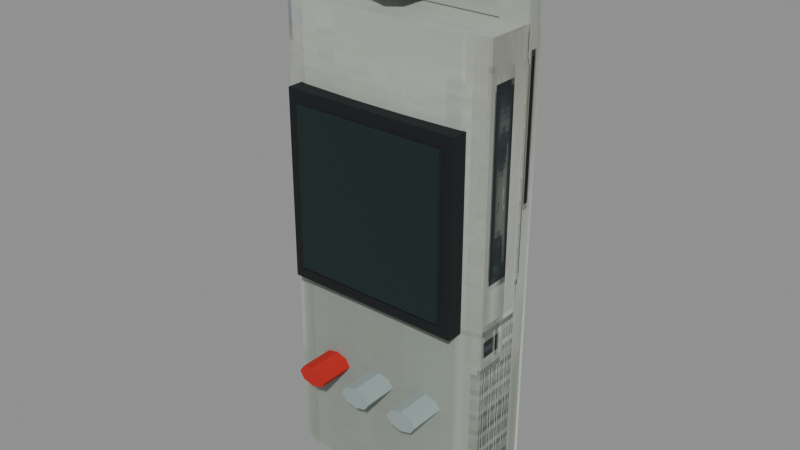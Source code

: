 # Source: sound-recorder-t1.blend  (saved by Blender 5.0.118; exported with 4.5.12 LTS)
import bpy
from mathutils import Matrix  # noqa: F401  (used for matrix-valued properties, if any)

bpy.ops.wm.read_factory_settings(use_empty=True)
scene = bpy.context.scene
scene.name = 'Scene'

# ---- images (referenced by path relative to the original .blend; pixels are not part of the script)
import os
ASSET_DIR = os.environ.get("B2B_ASSET_DIR", "")  # directory of the original .blend (textures are referenced by path, not embedded)
HERE = os.path.dirname(os.path.abspath(__file__))  # packed textures are extracted next to this script under _unpacked/

def load_image(name, relpath, width, height, colorspace="sRGB"):
    """Load a texture the original file referenced (path relative to the .blend, or extracted next to this script)."""
    p = next((c for c in (os.path.join(HERE, relpath), os.path.join(ASSET_DIR, relpath)) if relpath and os.path.exists(c)), "")
    if p:
        img = bpy.data.images.load(p, check_existing=True)
        img.name = name
    else:  # same state as the original file: an image datablock whose file is absent (Cycles renders it pink)
        img = bpy.data.images.new(name, width, height)
        img.source = "FILE"
        img.filepath = "//" + (relpath or name)
    img.colorspace_settings.name = colorspace
    return img
img_recorder_t1_atlas = load_image('recorder_T1_atlas', '_unpacked/recorder-t1-atlas.fa98aae5.png', 256, 128, 'sRGB')

# ---- materials (node trees are filled in below, after node groups)
mat_psx_recorder_single_atlas = bpy.data.materials.new('PSX_recorder_single_atlas')

# ---- material node trees
mat_psx_recorder_single_atlas.use_nodes = True; mat_psx_recorder_single_atlas.node_tree.nodes.clear()
_N = mat_psx_recorder_single_atlas.node_tree.nodes; _L = mat_psx_recorder_single_atlas.node_tree.links
n0 = _N.new('ShaderNodeBsdfPrincipled'); n0.name = 'Principled BSDF'; n0.location = (-200, 100)
n0.inputs[2].default_value = 1.0
n1 = _N.new('ShaderNodeOutputMaterial'); n1.name = 'Material Output'; n1.location = (200, 100)
n2 = _N.new('ShaderNodeTexImage'); n2.name = 'Image Texture'; n2.location = (0, 0)
n2.image = img_recorder_t1_atlas
n2.interpolation = 'Closest'
_L.new(n0.outputs[0], n1.inputs[0])
_L.new(n2.outputs[0], n0.inputs[0])
n1.is_active_output = True

# ---- meshes
me_geometry_0 = bpy.data.meshes.new('geometry_0')
me_geometry_0.from_pydata([(-0.01796, 0.01495, 0.01998), (-0.01796, 0.01495, 0.05528), (-0.01796, 0.0175, 0.05528), (-0.01796, 0.0175, 0.01998), (0.01796, 0.0175, 0.05528), (0.01796, 0.0175, 0.01998), (0.01796, 0.01495, 0.05528), (0.01796, 0.01495, 0.01998), (-0.03716, -0.01635, -0.107), (-0.03716, -0.01635, 0.1004), (-0.0475, -0.01358, 0.1004), (-0.0475, -0.01358, -0.107), (0.03304, 0.01548, 0.1004), (-0.03304, 0.01548, 0.1004), (-0.03304, 0.01548, 0.11), (0.03304, 0.01548, 0.11), (0.0475, 0.01387, 0.11), (-0.0475, 0.01387, 0.11), (-0.0475, 0.007237, 0.11), (-0.03609, 0.005969, 0.11), (0.03609, 0.005969, 0.11), (0.0475, 0.007237, 0.11), (0.03716, -0.01635, 0.1004), (0.03716, -0.01635, -0.107), (0.0475, -0.01358, -0.107), (0.0475, -0.01358, 0.1004), (0.0122, -0.0175, 0.1004), (0.0122, -0.0175, -0.107), (-0.0122, -0.0175, 0.1004), (-0.0122, -0.0175, -0.107), (0.0475, 0.004702, 0.1004), (0.03609, 0.005969, 0.1004), (-0.03609, 0.005969, 0.1004), (-0.0475, 0.004702, 0.1004), (-0.03105, -0.01567, -0.11), (-0.01062, -0.01661, -0.11), (-0.0475, -0.01126, -0.11), (0.01062, -0.01661, -0.11), (0.03105, -0.01567, -0.11), (0.0475, -0.01126, -0.11), (-0.0475, 0.01548, -0.11), (0.0475, 0.01548, -0.11), (-0.0475, 0.01387, 0.1004), (-0.0475, 0.007237, 0.1004), (0.0475, 0.007237, 0.1004), (0.0475, 0.01387, 0.1004), (-0.0475, 0.01548, 0.09495), (0.0475, 0.01548, 0.09495), (-0.01796, 0.01495, 0.05677), (-0.01796, 0.01495, 0.08118), (-0.01796, 0.0175, 0.08118), (-0.01796, 0.0175, 0.05677), (0.01796, 0.0175, 0.08118), (0.01796, 0.0175, 0.05677), (0.01796, 0.01495, 0.08118), (0.01796, 0.01495, 0.05677), (-0.01796, 0.01495, -0.005903), (-0.01796, 0.01495, 0.0185), (-0.01796, 0.0175, 0.0185), (-0.01796, 0.0175, -0.005903), (0.01796, 0.0175, 0.0185), (0.01796, 0.0175, -0.005903), (0.01796, 0.01495, 0.0185), (0.01796, 0.01495, -0.005903), (-0.03943, -0.023, -0.016), (-0.03943, -0.023, 0.066), (-0.03943, -0.016, -0.016), (-0.03943, -0.016, 0.066), (0.03943, -0.023, -0.016), (0.03943, -0.023, 0.066), (0.03943, -0.016, -0.016), (0.03943, -0.016, 0.066), (-0.0342, -0.0245, -0.01), (-0.0342, -0.0245, 0.06), (-0.0342, -0.0225, -0.01), (-0.0342, -0.0225, 0.06), (0.0342, -0.0245, -0.01), (0.0342, -0.0245, 0.06), (0.0342, -0.0225, -0.01), (0.0342, -0.0225, 0.06), (-0.02375, -0.0165, -0.0505), (-0.02375, -0.0325, -0.0505), (-0.01871, -0.0165, -0.05182), (-0.01871, -0.0325, -0.05182), (-0.01663, -0.0165, -0.055), (-0.01663, -0.0325, -0.055), (-0.01871, -0.0165, -0.05818), (-0.01871, -0.0325, -0.05818), (-0.02375, -0.0165, -0.0595), (-0.02375, -0.0325, -0.0595), (-0.02879, -0.0165, -0.05818), (-0.02879, -0.0325, -0.05818), (-0.03087, -0.0165, -0.055), (-0.03087, -0.0325, -0.055), (-0.02879, -0.0165, -0.05182), (-0.02879, -0.0325, -0.05182), (0.0, -0.0165, -0.0505), (0.0, -0.0325, -0.0505), (0.005038, -0.0165, -0.05182), (0.005038, -0.0325, -0.05182), (0.007125, -0.0165, -0.055), (0.007125, -0.0325, -0.055), (0.005038, -0.0165, -0.05818), (0.005038, -0.0325, -0.05818), (0.0, -0.0165, -0.0595), (0.0, -0.0325, -0.0595), (-0.005038, -0.0165, -0.05818), (-0.005038, -0.0325, -0.05818), (-0.007125, -0.0165, -0.055), (-0.007125, -0.0325, -0.055), (-0.005038, -0.0165, -0.05182), (-0.005038, -0.0325, -0.05182), (0.02375, -0.0165, -0.0505), (0.02375, -0.0325, -0.0505), (0.02879, -0.0165, -0.05182), (0.02879, -0.0325, -0.05182), (0.03087, -0.0165, -0.055), (0.03087, -0.0325, -0.055), (0.02879, -0.0165, -0.05818), (0.02879, -0.0325, -0.05818), (0.02375, -0.0165, -0.0595), (0.02375, -0.0325, -0.0595), (0.01871, -0.0165, -0.05818), (0.01871, -0.0325, -0.05818), (0.01663, -0.0165, -0.055), (0.01663, -0.0325, -0.055), (0.01871, -0.0165, -0.05182), (0.01871, -0.0325, -0.05182), (-0.0342, 0.0165, -0.075), (-0.0342, 0.0165, -0.015), (-0.0342, 0.0205, -0.075), (-0.0342, 0.0205, -0.015), (0.0342, 0.0165, -0.075), (0.0342, 0.0165, -0.015), (0.0342, 0.0205, -0.075), (0.0342, 0.0205, -0.015), (-0.009, 0.019, -0.0685), (-0.009, 0.019, -0.0615), (-0.009, 0.024, -0.0685), (-0.009, 0.024, -0.0615), (0.009, 0.019, -0.0685), (0.009, 0.019, -0.0615), (0.009, 0.024, -0.0685), (0.009, 0.024, -0.0615), (0.0, 0.013, 0.135), (0.0, -0.013, 0.135), (0.008839, 0.013, 0.1306), (0.008839, -0.013, 0.1306), (0.0125, 0.013, 0.12), (0.0125, -0.013, 0.12), (0.008839, 0.013, 0.1094), (0.008839, -0.013, 0.1094), (0.0, 0.013, 0.105), (0.0, -0.013, 0.105), (-0.008839, 0.013, 0.1094), (-0.008839, -0.013, 0.1094), (-0.0125, 0.013, 0.12), (-0.0125, -0.013, 0.12), (-0.008839, 0.013, 0.1306), (-0.008839, -0.013, 0.1306), (-0.0095, -0.017, 0.1121), (-0.0095, -0.017, 0.1139), (-0.0095, -0.015, 0.1121), (-0.0095, -0.015, 0.1139), (0.0095, -0.017, 0.1121), (0.0095, -0.017, 0.1139), (0.0095, -0.015, 0.1121), (0.0095, -0.015, 0.1139), (-0.0095, -0.017, 0.1171), (-0.0095, -0.017, 0.1189), (-0.0095, -0.015, 0.1171), (-0.0095, -0.015, 0.1189), (0.0095, -0.017, 0.1171), (0.0095, -0.017, 0.1189), (0.0095, -0.015, 0.1171), (0.0095, -0.015, 0.1189), (-0.0095, -0.017, 0.1221), (-0.0095, -0.017, 0.1239), (-0.0095, -0.015, 0.1221), (-0.0095, -0.015, 0.1239), (0.0095, -0.017, 0.1221), (0.0095, -0.017, 0.1239), (0.0095, -0.015, 0.1221), (0.0095, -0.015, 0.1239)], [], [(0, 1, 2), (0, 2, 3), (3, 2, 4), (3, 4, 5), (5, 4, 6), (5, 6, 7), (3, 5, 7), (3, 7, 0), (4, 2, 1), (4, 1, 6), (8, 9, 10), (8, 10, 11), (12, 13, 14), (12, 14, 15), (16, 15, 14), (16, 14, 17), (16, 17, 18), (16, 18, 19), (16, 19, 20), (16, 20, 21), (22, 23, 24), (22, 24, 25), (26, 27, 23), (26, 23, 22), (27, 26, 28), (27, 28, 29), (30, 31, 32), (30, 32, 33), (30, 33, 10), (30, 10, 9), (30, 9, 28), (30, 28, 26), (30, 26, 22), (30, 22, 25), (29, 28, 9), (29, 9, 8), (34, 35, 29), (34, 29, 8), (36, 34, 8), (36, 8, 11), (37, 38, 23), (37, 23, 27), (38, 39, 24), (38, 24, 23), (27, 29, 35), (27, 35, 37), (40, 41, 39), (40, 39, 38), (40, 38, 37), (40, 37, 35), (40, 35, 34), (40, 34, 36), (32, 31, 20), (32, 20, 19), (42, 43, 18), (42, 18, 17), (44, 45, 16), (44, 16, 21), (40, 46, 13), (40, 13, 12), (40, 12, 47), (40, 47, 41), (32, 43, 33), (44, 31, 30), (44, 21, 20), (44, 20, 31), (18, 43, 32), (18, 32, 19), (41, 47, 45), (41, 45, 44), (41, 44, 30), (41, 30, 25), (41, 25, 24), (41, 24, 39), (42, 13, 46), (12, 45, 47), (42, 17, 14), (42, 14, 13), (16, 45, 12), (16, 12, 15), (36, 11, 10), (36, 10, 33), (36, 33, 43), (36, 43, 42), (36, 42, 46), (36, 46, 40), (48, 49, 50), (48, 50, 51), (51, 50, 52), (51, 52, 53), (53, 52, 54), (53, 54, 55), (51, 53, 55), (51, 55, 48), (52, 50, 49), (52, 49, 54), (56, 57, 58), (56, 58, 59), (59, 58, 60), (59, 60, 61), (61, 60, 62), (61, 62, 63), (59, 61, 63), (59, 63, 56), (60, 58, 57), (60, 57, 62), (64, 65, 67, 66), (66, 67, 71, 70), (70, 71, 69, 68), (68, 69, 65, 64), (66, 70, 68, 64), (71, 67, 65, 69), (72, 73, 75, 74), (74, 75, 79, 78), (78, 79, 77, 76), (76, 77, 73, 72), (74, 78, 76, 72), (79, 75, 73, 77), (80, 81, 83, 82), (82, 83, 85, 84), (84, 85, 87, 86), (86, 87, 89, 88), (88, 89, 91, 90), (90, 91, 93, 92), (83, 81, 95, 93, 91, 89, 87, 85), (92, 93, 95, 94), (94, 95, 81, 80), (80, 82, 84, 86, 88, 90, 92, 94), (96, 97, 99, 98), (98, 99, 101, 100), (100, 101, 103, 102), (102, 103, 105, 104), (104, 105, 107, 106), (106, 107, 109, 108), (99, 97, 111, 109, 107, 105, 103, 101), (108, 109, 111, 110), (110, 111, 97, 96), (96, 98, 100, 102, 104, 106, 108, 110), (112, 113, 115, 114), (114, 115, 117, 116), (116, 117, 119, 118), (118, 119, 121, 120), (120, 121, 123, 122), (122, 123, 125, 124), (115, 113, 127, 125, 123, 121, 119, 117), (124, 125, 127, 126), (126, 127, 113, 112), (112, 114, 116, 118, 120, 122, 124, 126), (128, 129, 131, 130), (130, 131, 135, 134), (134, 135, 133, 132), (132, 133, 129, 128), (130, 134, 132, 128), (135, 131, 129, 133), (136, 137, 139, 138), (138, 139, 143, 142), (142, 143, 141, 140), (140, 141, 137, 136), (138, 142, 140, 136), (143, 139, 137, 141), (144, 145, 147, 146), (146, 147, 149, 148), (148, 149, 151, 150), (150, 151, 153, 152), (152, 153, 155, 154), (154, 155, 157, 156), (147, 145, 159, 157, 155, 153, 151, 149), (156, 157, 159, 158), (158, 159, 145, 144), (144, 146, 148, 150, 152, 154, 156, 158), (160, 161, 163, 162), (162, 163, 167, 166), (166, 167, 165, 164), (164, 165, 161, 160), (162, 166, 164, 160), (167, 163, 161, 165), (168, 169, 171, 170), (170, 171, 175, 174), (174, 175, 173, 172), (172, 173, 169, 168), (170, 174, 172, 168), (175, 171, 169, 173), (176, 177, 179, 178), (178, 179, 183, 182), (182, 183, 181, 180), (180, 181, 177, 176), (178, 182, 180, 176), (183, 179, 177, 181)])
_uv = me_geometry_0.uv_layers.new(name='UVMap')
_uv.uv.foreach_set('vector', [0.0679, 0.8566, 0.0679, 0.7404, 0.05115, 0.7404, 0.0679, 0.8566, 0.05115, 0.7404, 0.05115, 0.8566, 0.1117, 0.8566, 0.1117, 0.7404, 0.09547, 0.7404, 0.1117, 0.8566, 0.09547, 0.7404, 0.09547, 0.8566, 0.07331, 0.8566, 0.07331, 0.7404, 0.09006, 0.7404, 0.07331, 0.8566, 0.09006, 0.7404, 0.09006, 0.8566, 0.2867, 0.7404, 0.2704, 0.7404, 0.2704, 0.7739, 0.2867, 0.7404, 0.2704, 0.7739, 0.2867, 0.7739, 0.2921, 0.7404, 0.3084, 0.7404, 0.3084, 0.7739, 0.2921, 0.7404, 0.3084, 0.7739, 0.2921, 0.7739, 0.1793, 0.7198, 0.1793, 0.03712, 0.1639, 0.03712, 0.1793, 0.7198, 0.1639, 0.03712, 0.1639, 0.7198, 0.3733, 0.03712, 0.4032, 0.03712, 0.4032, 0.005411, 0.3733, 0.03712, 0.4032, 0.005411, 0.3733, 0.005411, 0.04574, 0.8281, 0.03919, 0.8459, 0.009257, 0.8459, 0.04574, 0.8281, 0.009257, 0.8459, 0.002705, 0.8281, 0.04574, 0.8281, 0.002705, 0.8281, 0.002705, 0.7545, 0.04574, 0.8281, 0.002705, 0.7545, 0.007874, 0.7404, 0.04574, 0.8281, 0.007874, 0.7404, 0.04057, 0.7404, 0.04574, 0.8281, 0.04057, 0.7404, 0.04574, 0.7545, 0.3613, 0.03712, 0.3613, 0.7198, 0.3459, 0.7198, 0.3613, 0.03712, 0.3459, 0.7198, 0.3459, 0.03712, 0.4265, 0.005411, 0.4265, 0.6881, 0.4152, 0.6881, 0.4265, 0.005411, 0.4152, 0.6881, 0.4152, 0.005411, 0.4265, 0.6881, 0.4265, 0.005411, 0.4375, 0.005411, 0.4265, 0.6881, 0.4375, 0.005411, 0.4375, 0.6881, 0.4582, 0.9453, 0.453, 0.9593, 0.4203, 0.9593, 0.4582, 0.9453, 0.4203, 0.9593, 0.4152, 0.9453, 0.4582, 0.9453, 0.4152, 0.9453, 0.4152, 0.7424, 0.4582, 0.9453, 0.4152, 0.7424, 0.4199, 0.7116, 0.4582, 0.9453, 0.4199, 0.7116, 0.4312, 0.6989, 0.4582, 0.9453, 0.4312, 0.6989, 0.4422, 0.6989, 0.4582, 0.9453, 0.4422, 0.6989, 0.4535, 0.7116, 0.4582, 0.9453, 0.4535, 0.7116, 0.4582, 0.7424, 0.4375, 0.6881, 0.4375, 0.005411, 0.4488, 0.005411, 0.4375, 0.6881, 0.4488, 0.005411, 0.4488, 0.6881, 0.4617, 0.02569, 0.471, 0.01525, 0.4702, 0.005411, 0.4617, 0.02569, 0.4702, 0.005411, 0.4589, 0.01816, 0.1511, 0.7296, 0.1755, 0.7296, 0.1793, 0.7198, 0.1511, 0.7296, 0.1793, 0.7198, 0.1639, 0.7198, 0.4806, 0.01525, 0.4898, 0.02569, 0.4926, 0.01816, 0.4806, 0.01525, 0.4926, 0.01816, 0.4813, 0.005411, 0.3576, 0.7296, 0.3331, 0.7296, 0.3459, 0.7198, 0.3576, 0.7296, 0.3459, 0.7198, 0.3613, 0.7198, 0.4813, 0.005411, 0.4702, 0.005411, 0.471, 0.01525, 0.4813, 0.005411, 0.471, 0.01525, 0.4806, 0.01525, 0.4543, 0.3714, 0.4973, 0.3714, 0.4973, 0.07464, 0.4543, 0.3714, 0.4973, 0.07464, 0.4898, 0.02569, 0.4543, 0.3714, 0.4898, 0.02569, 0.4806, 0.01525, 0.4543, 0.3714, 0.4806, 0.01525, 0.471, 0.01525, 0.4543, 0.3714, 0.471, 0.01525, 0.4617, 0.02569, 0.4543, 0.3714, 0.4617, 0.02569, 0.4543, 0.07464, 0.2492, 0.8058, 0.2492, 0.7404, 0.265, 0.7404, 0.2492, 0.8058, 0.265, 0.7404, 0.265, 0.8058, 0.01162, 0.03712, 0.04842, 0.03712, 0.04842, 0.005411, 0.01162, 0.03712, 0.04842, 0.005411, 0.01162, 0.005411, 0.2304, 0.03712, 0.1936, 0.03712, 0.1936, 0.005411, 0.2304, 0.03712, 0.1936, 0.005411, 0.2304, 0.005411, 0.4098, 0.7296, 0.4098, 0.05495, 0.4032, 0.03712, 0.4098, 0.7296, 0.4032, 0.03712, 0.3733, 0.03712, 0.4098, 0.7296, 0.3733, 0.03712, 0.3667, 0.05495, 0.4098, 0.7296, 0.3667, 0.05495, 0.3667, 0.7296, 0.4203, 0.9593, 0.4152, 0.9734, 0.4152, 0.9453, 0.4582, 0.9734, 0.453, 0.9593, 0.4582, 0.9453, 0.2304, 0.03712, 0.2304, 0.005411, 0.2375, 0.005411, 0.2304, 0.03712, 0.2375, 0.005411, 0.2375, 0.03712, 0.04842, 0.005411, 0.04842, 0.03712, 0.05545, 0.03712, 0.04842, 0.005411, 0.05545, 0.03712, 0.05545, 0.005411, 0.1847, 0.7296, 0.1847, 0.05495, 0.1936, 0.03712, 0.1847, 0.7296, 0.1936, 0.03712, 0.2304, 0.03712, 0.1847, 0.7296, 0.2304, 0.03712, 0.2445, 0.03712, 0.1847, 0.7296, 0.2445, 0.03712, 0.3459, 0.03712, 0.1847, 0.7296, 0.3459, 0.03712, 0.3459, 0.7198, 0.1847, 0.7296, 0.3459, 0.7198, 0.3331, 0.7296, 0.01162, 0.03712, 0.002705, 0.03712, 0.002705, 0.05495, 0.1847, 0.03712, 0.1936, 0.03712, 0.1847, 0.05495, 0.01162, 0.03712, 0.01162, 0.005411, 0.002705, 0.005411, 0.01162, 0.03712, 0.002705, 0.005411, 0.002705, 0.03712, 0.1936, 0.005411, 0.1936, 0.03712, 0.1847, 0.03712, 0.1936, 0.005411, 0.1847, 0.03712, 0.1847, 0.005411, 0.1511, 0.7296, 0.1639, 0.7198, 0.1639, 0.03712, 0.1511, 0.7296, 0.1639, 0.03712, 0.06249, 0.03712, 0.1511, 0.7296, 0.06249, 0.03712, 0.04842, 0.03712, 0.1511, 0.7296, 0.04842, 0.03712, 0.01162, 0.03712, 0.1511, 0.7296, 0.01162, 0.03712, 0.002705, 0.05495, 0.1511, 0.7296, 0.002705, 0.05495, 0.002705, 0.7296, 0.2004, 0.8208, 0.2004, 0.7404, 0.1836, 0.7404, 0.2004, 0.8208, 0.1836, 0.7404, 0.1836, 0.8208, 0.2221, 0.8208, 0.2221, 0.7404, 0.2058, 0.7404, 0.2221, 0.8208, 0.2058, 0.7404, 0.2058, 0.8208, 0.1393, 0.8208, 0.1393, 0.7404, 0.1561, 0.7404, 0.1393, 0.8208, 0.1561, 0.7404, 0.1561, 0.8208, 0.3518, 0.7404, 0.3355, 0.7404, 0.3355, 0.7739, 0.3518, 0.7404, 0.3355, 0.7739, 0.3518, 0.7739, 0.3138, 0.7404, 0.3301, 0.7404, 0.3301, 0.7739, 0.3138, 0.7404, 0.3301, 0.7739, 0.3138, 0.7739, 0.1339, 0.8208, 0.1339, 0.7404, 0.1172, 0.7404, 0.1339, 0.8208, 0.1172, 0.7404, 0.1172, 0.8208, 0.2438, 0.8208, 0.2438, 0.7404, 0.2275, 0.7404, 0.2438, 0.8208, 0.2275, 0.7404, 0.2275, 0.8208, 0.1615, 0.8208, 0.1615, 0.7404, 0.1782, 0.7404, 0.1615, 0.8208, 0.1782, 0.7404, 0.1782, 0.8208, 0.3735, 0.7404, 0.3572, 0.7404, 0.3572, 0.7739, 0.3735, 0.7404, 0.3572, 0.7739, 0.3735, 0.7739, 0.3789, 0.7404, 0.3951, 0.7404, 0.3951, 0.7739, 0.3789, 0.7404, 0.3951, 0.7739, 0.3789, 0.7739, 0.5625, 0.125, 0.5625, 0.125, 0.5625, 0.125, 0.5625, 0.125, 0.5625, 0.125, 0.5625, 0.125, 0.5625, 0.125, 0.5625, 0.125, 0.5625, 0.125, 0.5625, 0.125, 0.5625, 0.125, 0.5625, 0.125, 0.5625, 0.125, 0.5625, 0.125, 0.5625, 0.125, 0.5625, 0.125, 0.5625, 0.125, 0.5625, 0.125, 0.5625, 0.125, 0.5625, 0.125, 0.5625, 0.125, 0.5625, 0.125, 0.5625, 0.125, 0.5625, 0.125, 0.6875, 0.375, 0.6875, 0.375, 0.6875, 0.375, 0.6875, 0.375, 0.6875, 0.375, 0.6875, 0.375, 0.6875, 0.375, 0.6875, 0.375, 0.6875, 0.375, 0.6875, 0.375, 0.6875, 0.375, 0.6875, 0.375, 0.6875, 0.375, 0.6875, 0.375, 0.6875, 0.375, 0.6875, 0.375, 0.6875, 0.375, 0.6875, 0.375, 0.6875, 0.375, 0.6875, 0.375, 0.6875, 0.375, 0.6875, 0.375, 0.6875, 0.375, 0.6875, 0.375, 0.5625, 0.375, 0.5625, 0.375, 0.5625, 0.375, 0.5625, 0.375, 0.5625, 0.375, 0.5625, 0.375, 0.5625, 0.375, 0.5625, 0.375, 0.5625, 0.375, 0.5625, 0.375, 0.5625, 0.375, 0.5625, 0.375, 0.5625, 0.375, 0.5625, 0.375, 0.5625, 0.375, 0.5625, 0.375, 0.5625, 0.375, 0.5625, 0.375, 0.5625, 0.375, 0.5625, 0.375, 0.5625, 0.375, 0.5625, 0.375, 0.5625, 0.375, 0.5625, 0.375, 0.5625, 0.375, 0.5625, 0.375, 0.5625, 0.375, 0.5625, 0.375, 0.5625, 0.375, 0.5625, 0.375, 0.5625, 0.375, 0.5625, 0.375, 0.5625, 0.375, 0.5625, 0.375, 0.5625, 0.375, 0.5625, 0.375, 0.5625, 0.375, 0.5625, 0.375, 0.5625, 0.375, 0.5625, 0.375, 0.5625, 0.375, 0.5625, 0.375, 0.5625, 0.375, 0.5625, 0.375, 0.5625, 0.375, 0.5625, 0.375, 0.5625, 0.375, 0.5625, 0.375, 0.8125, 0.125, 0.8125, 0.125, 0.8125, 0.125, 0.8125, 0.125, 0.8125, 0.125, 0.8125, 0.125, 0.8125, 0.125, 0.8125, 0.125, 0.8125, 0.125, 0.8125, 0.125, 0.8125, 0.125, 0.8125, 0.125, 0.8125, 0.125, 0.8125, 0.125, 0.8125, 0.125, 0.8125, 0.125, 0.8125, 0.125, 0.8125, 0.125, 0.8125, 0.125, 0.8125, 0.125, 0.8125, 0.125, 0.8125, 0.125, 0.8125, 0.125, 0.8125, 0.125, 0.8125, 0.125, 0.8125, 0.125, 0.8125, 0.125, 0.8125, 0.125, 0.8125, 0.125, 0.8125, 0.125, 0.8125, 0.125, 0.8125, 0.125, 0.8125, 0.125, 0.8125, 0.125, 0.8125, 0.125, 0.8125, 0.125, 0.8125, 0.125, 0.8125, 0.125, 0.8125, 0.125, 0.8125, 0.125, 0.8125, 0.125, 0.8125, 0.125, 0.8125, 0.125, 0.8125, 0.125, 0.8125, 0.125, 0.8125, 0.125, 0.8125, 0.125, 0.8125, 0.125, 0.8125, 0.125, 0.8125, 0.125, 0.8125, 0.125, 0.8125, 0.125, 0.8125, 0.125, 0.8125, 0.125, 0.8125, 0.125, 0.8125, 0.125, 0.8125, 0.125, 0.8125, 0.125, 0.8125, 0.125, 0.8125, 0.125, 0.8125, 0.125, 0.8125, 0.125, 0.8125, 0.125, 0.8125, 0.125, 0.8125, 0.125, 0.8125, 0.125, 0.8125, 0.125, 0.8125, 0.125, 0.8125, 0.125, 0.8125, 0.125, 0.8125, 0.125, 0.8125, 0.125, 0.8125, 0.125, 0.8125, 0.125, 0.8125, 0.125, 0.8125, 0.125, 0.8125, 0.125, 0.8125, 0.125, 0.8125, 0.125, 0.8125, 0.125, 0.8125, 0.125, 0.8125, 0.125, 0.8125, 0.125, 0.8125, 0.125, 0.8125, 0.125, 0.8125, 0.125, 0.8125, 0.125, 0.8125, 0.125, 0.8125, 0.125, 0.8125, 0.125, 0.8125, 0.125, 0.8125, 0.125, 0.8125, 0.125, 0.8125, 0.125, 0.8125, 0.125, 0.8125, 0.125, 0.6875, 0.125, 0.6875, 0.125, 0.6875, 0.125, 0.6875, 0.125, 0.6875, 0.125, 0.6875, 0.125, 0.6875, 0.125, 0.6875, 0.125, 0.6875, 0.125, 0.6875, 0.125, 0.6875, 0.125, 0.6875, 0.125, 0.6875, 0.125, 0.6875, 0.125, 0.6875, 0.125, 0.6875, 0.125, 0.6875, 0.125, 0.6875, 0.125, 0.6875, 0.125, 0.6875, 0.125, 0.6875, 0.125, 0.6875, 0.125, 0.6875, 0.125, 0.6875, 0.125, 0.8125, 0.125, 0.8125, 0.125, 0.8125, 0.125, 0.8125, 0.125, 0.8125, 0.125, 0.8125, 0.125, 0.8125, 0.125, 0.8125, 0.125, 0.8125, 0.125, 0.8125, 0.125, 0.8125, 0.125, 0.8125, 0.125, 0.8125, 0.125, 0.8125, 0.125, 0.8125, 0.125, 0.8125, 0.125, 0.8125, 0.125, 0.8125, 0.125, 0.8125, 0.125, 0.8125, 0.125, 0.8125, 0.125, 0.8125, 0.125, 0.8125, 0.125, 0.8125, 0.125, 0.8125, 0.125, 0.8125, 0.125, 0.8125, 0.125, 0.8125, 0.125, 0.8125, 0.125, 0.8125, 0.125, 0.8125, 0.125, 0.8125, 0.125, 0.8125, 0.125, 0.8125, 0.125, 0.8125, 0.125, 0.8125, 0.125, 0.8125, 0.125, 0.8125, 0.125, 0.8125, 0.125, 0.8125, 0.125, 0.8125, 0.125, 0.8125, 0.125, 0.8125, 0.125, 0.8125, 0.125, 0.8125, 0.125, 0.8125, 0.125, 0.8125, 0.125, 0.8125, 0.125, 0.8125, 0.125, 0.8125, 0.125, 0.8125, 0.125, 0.8125, 0.125, 0.8125, 0.125, 0.8125, 0.125, 0.8125, 0.125, 0.8125, 0.125, 0.8125, 0.125, 0.8125, 0.125, 0.8125, 0.125, 0.8125, 0.125, 0.8125, 0.125, 0.8125, 0.125, 0.8125, 0.125, 0.8125, 0.125, 0.8125, 0.125, 0.8125, 0.125, 0.8125, 0.125, 0.8125, 0.125, 0.8125, 0.125, 0.8125, 0.125, 0.8125, 0.125, 0.8125, 0.125, 0.5625, 0.125, 0.5625, 0.125, 0.5625, 0.125, 0.5625, 0.125, 0.5625, 0.125, 0.5625, 0.125, 0.5625, 0.125, 0.5625, 0.125, 0.5625, 0.125, 0.5625, 0.125, 0.5625, 0.125, 0.5625, 0.125, 0.5625, 0.125, 0.5625, 0.125, 0.5625, 0.125, 0.5625, 0.125, 0.5625, 0.125, 0.5625, 0.125, 0.5625, 0.125, 0.5625, 0.125, 0.5625, 0.125, 0.5625, 0.125, 0.5625, 0.125, 0.5625, 0.125, 0.5625, 0.125, 0.5625, 0.125, 0.5625, 0.125, 0.5625, 0.125, 0.5625, 0.125, 0.5625, 0.125, 0.5625, 0.125, 0.5625, 0.125, 0.5625, 0.125, 0.5625, 0.125, 0.5625, 0.125, 0.5625, 0.125, 0.5625, 0.125, 0.5625, 0.125, 0.5625, 0.125, 0.5625, 0.125, 0.5625, 0.125, 0.5625, 0.125, 0.5625, 0.125, 0.5625, 0.125, 0.5625, 0.125, 0.5625, 0.125, 0.5625, 0.125, 0.5625, 0.125, 0.5625, 0.125, 0.5625, 0.125, 0.5625, 0.125, 0.5625, 0.125, 0.5625, 0.125, 0.5625, 0.125, 0.5625, 0.125, 0.5625, 0.125, 0.5625, 0.125, 0.5625, 0.125, 0.5625, 0.125, 0.5625, 0.125, 0.5625, 0.125, 0.5625, 0.125, 0.5625, 0.125, 0.5625, 0.125, 0.5625, 0.125, 0.5625, 0.125, 0.5625, 0.125, 0.5625, 0.125, 0.5625, 0.125, 0.5625, 0.125, 0.5625, 0.125, 0.5625, 0.125])
me_geometry_0.materials.append(mat_psx_recorder_single_atlas)
me_geometry_0.update()

# ---- objects
ob_world = bpy.data.objects.new('world', None)
ob_beckenburg_sound_recorder_t1 = bpy.data.objects.new('Beckenburg_sound_recorder_T1', me_geometry_0)

# ---- transforms, parenting, visibility, modifiers, constraints
ob_world.location = (0.0, 0.0, 0.0)
ob_world.rotation_mode = 'QUATERNION'
ob_world.rotation_quaternion = (1.0, 0.0, 0.0, 0.0)
ob_world.empty_display_size = 0.001
ob_beckenburg_sound_recorder_t1.parent = ob_world
ob_beckenburg_sound_recorder_t1.location = (0.0, 0.0, 0.0)
ob_beckenburg_sound_recorder_t1.rotation_mode = 'QUATERNION'
ob_beckenburg_sound_recorder_t1.rotation_quaternion = (1.0, 0.0, 0.0, 0.0)

# ---- collection membership
scene.collection.objects.link(ob_world)
scene.collection.objects.link(ob_beckenburg_sound_recorder_t1)

# ---- scene / render settings (as saved in the file)
scene.frame_start = 1; scene.frame_end = 250; scene.frame_set(1)
scene.render.engine = 'BLENDER_EEVEE_NEXT'
scene.render.bake_bias = 0.0
scene.render.bake_samples = 0
scene.cycles.sampling_pattern = 'TABULATED_SOBOL'
scene.eevee.use_volume_custom_range = False
bpy.context.view_layer.update()

# ---- added for rendering (the .blend has no active camera and no usable light): camera, sun + grey world if the file has none
cam_auto = bpy.data.cameras.new('AutoCamera')
cam_auto.lens = 50.0
cam_auto.sensor_width = 36.0
cam_auto.clip_end = 1000.0
ob_auto_camera = bpy.data.objects.new('AutoCamera', cam_auto)
scene.collection.objects.link(ob_auto_camera)
ob_auto_camera.location = (0.248681, -0.302667, 0.211445)
ob_auto_camera.rotation_euler = (1.09748, -7.21219e-08, 0.694738)
scene.camera = ob_auto_camera
light_auto_sun = bpy.data.lights.new('AutoSun', 'SUN')
light_auto_sun.energy = 3.0
light_auto_sun.angle = 0.0523599
ob_auto_sun = bpy.data.objects.new('AutoSun', light_auto_sun)
scene.collection.objects.link(ob_auto_sun)
ob_auto_sun.rotation_euler = (0.872665, 0.174533, 0.523599)
if scene.world is None:
    world_auto = bpy.data.worlds.new('AutoWorld')
    world_auto.color = (0.3, 0.3, 0.3)
    scene.world = world_auto
bpy.context.view_layer.update()
